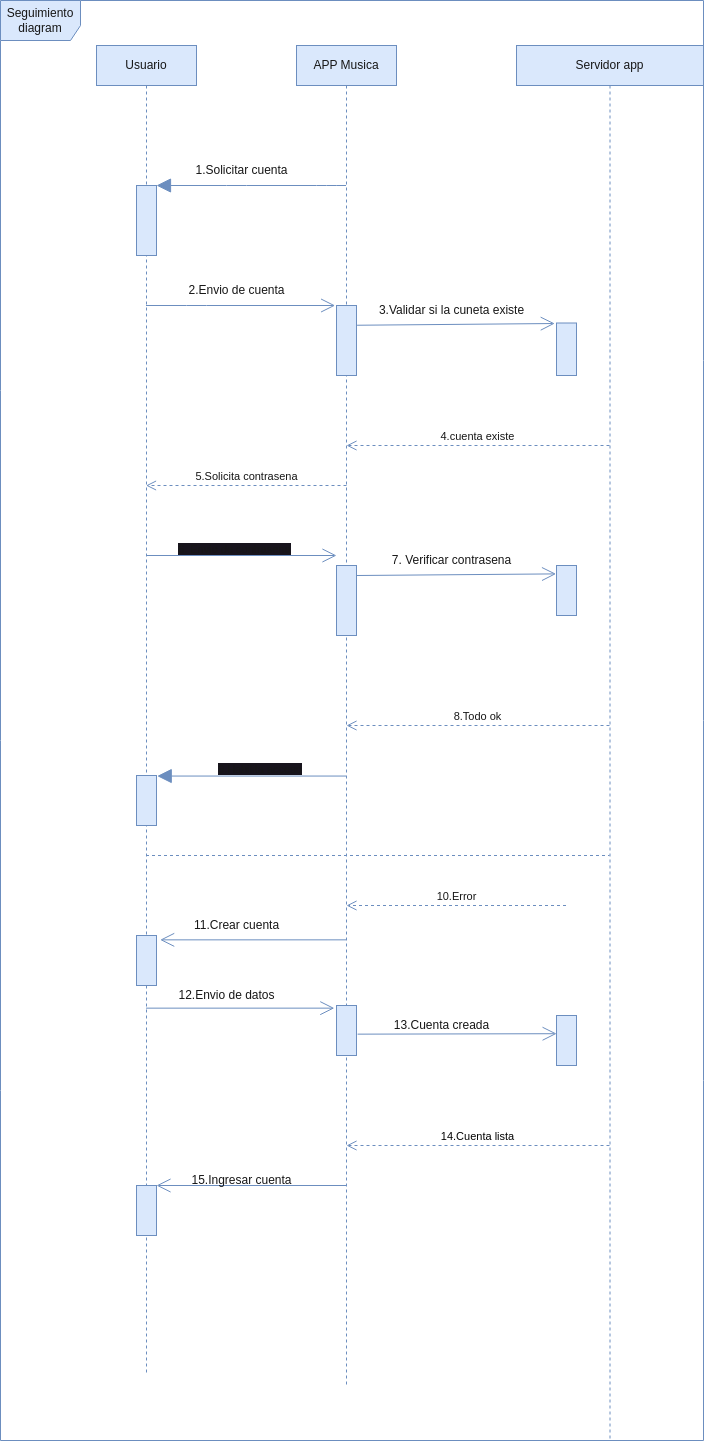

The diagram above was exported from draw.io. Its source (the exported page's mxGraphModel, read from the mxfile embedded in the PNG):
<mxGraphModel dx="1130" dy="766" grid="0" gridSize="10" guides="1" tooltips="1" connect="1" arrows="1" fold="1" page="1" pageScale="1" pageWidth="850" pageHeight="1100" background="#FFFFFF" math="0" shadow="0">
  <root>
    <mxCell id="0" />
    <mxCell id="1" parent="0" />
    <mxCell id="10" value="APP Musica" style="shape=umlLifeline;perimeter=lifelinePerimeter;whiteSpace=wrap;html=1;container=1;collapsible=0;recursiveResize=0;outlineConnect=0;fillColor=#dae8fc;strokeColor=#6c8ebf;fontStyle=0;fontColor=#171717;" parent="1" vertex="1">
      <mxGeometry x="300" y="80" width="100" height="1340" as="geometry" />
    </mxCell>
    <mxCell id="18" value="" style="html=1;points=[];perimeter=orthogonalPerimeter;fillColor=#dae8fc;strokeColor=#6c8ebf;fontStyle=0;fontColor=#171717;" parent="10" vertex="1">
      <mxGeometry x="40" y="260" width="20" height="70" as="geometry" />
    </mxCell>
    <mxCell id="24" value="4.cuenta existe" style="html=1;verticalAlign=bottom;endArrow=open;dashed=1;endSize=8;fillColor=#dae8fc;strokeColor=#6c8ebf;fontStyle=0;fontColor=#171717;" parent="10" source="11" edge="1">
      <mxGeometry relative="1" as="geometry">
        <mxPoint x="130" y="400" as="sourcePoint" />
        <mxPoint x="50" y="400" as="targetPoint" />
      </mxGeometry>
    </mxCell>
    <mxCell id="25" value="5.Solicita contrasena" style="html=1;verticalAlign=bottom;endArrow=open;dashed=1;endSize=8;fillColor=#dae8fc;strokeColor=#6c8ebf;fontStyle=0;fontColor=#171717;" parent="10" target="12" edge="1">
      <mxGeometry relative="1" as="geometry">
        <mxPoint x="50" y="440" as="sourcePoint" />
        <mxPoint x="-30" y="440" as="targetPoint" />
      </mxGeometry>
    </mxCell>
    <mxCell id="26" value="" style="html=1;points=[];perimeter=orthogonalPerimeter;fillColor=#dae8fc;strokeColor=#6c8ebf;fontStyle=0;fontColor=#171717;" parent="10" vertex="1">
      <mxGeometry x="40" y="520" width="20" height="70" as="geometry" />
    </mxCell>
    <mxCell id="30" value="" style="endArrow=open;endFill=1;endSize=12;html=1;entryX=-0.021;entryY=0.168;entryDx=0;entryDy=0;entryPerimeter=0;fillColor=#dae8fc;strokeColor=#6c8ebf;fontStyle=0;fontColor=#171717;" parent="10" target="31" edge="1">
      <mxGeometry width="160" relative="1" as="geometry">
        <mxPoint x="60" y="530" as="sourcePoint" />
        <mxPoint x="220" y="530" as="targetPoint" />
      </mxGeometry>
    </mxCell>
    <mxCell id="49" value="" style="html=1;points=[];perimeter=orthogonalPerimeter;fillColor=#dae8fc;strokeColor=#6c8ebf;fontStyle=0;fontColor=#171717;" parent="10" vertex="1">
      <mxGeometry x="40" y="960" width="20" height="50" as="geometry" />
    </mxCell>
    <mxCell id="56" value="&lt;font color=&quot;#030303&quot;&gt;14.Cuenta lista&lt;/font&gt;" style="html=1;verticalAlign=bottom;endArrow=open;dashed=1;endSize=8;fillColor=#dae8fc;strokeColor=#6c8ebf;fontStyle=0;fontColor=#171717;" parent="10" source="11" edge="1">
      <mxGeometry relative="1" as="geometry">
        <mxPoint x="130" y="1100" as="sourcePoint" />
        <mxPoint x="50" y="1100" as="targetPoint" />
      </mxGeometry>
    </mxCell>
    <mxCell id="11" value="Servidor app" style="shape=umlLifeline;perimeter=lifelinePerimeter;whiteSpace=wrap;html=1;container=1;collapsible=0;recursiveResize=0;outlineConnect=0;fillColor=#dae8fc;strokeColor=#6c8ebf;fontStyle=0;fontColor=#171717;" parent="1" vertex="1">
      <mxGeometry x="520" y="80" width="187" height="1395" as="geometry" />
    </mxCell>
    <mxCell id="22" value="" style="html=1;points=[];perimeter=orthogonalPerimeter;fillColor=#dae8fc;strokeColor=#6c8ebf;fontStyle=0;fontColor=#171717;" parent="11" vertex="1">
      <mxGeometry x="40" y="277.5" width="20" height="52.5" as="geometry" />
    </mxCell>
    <mxCell id="31" value="" style="html=1;points=[];perimeter=orthogonalPerimeter;fillColor=#dae8fc;strokeColor=#6c8ebf;fontStyle=0;fontColor=#171717;" parent="11" vertex="1">
      <mxGeometry x="40" y="520" width="20" height="50" as="geometry" />
    </mxCell>
    <mxCell id="50" value="" style="html=1;points=[];perimeter=orthogonalPerimeter;fillColor=#dae8fc;strokeColor=#6c8ebf;fontStyle=0;fontColor=#171717;" parent="11" vertex="1">
      <mxGeometry x="40" y="970" width="20" height="50" as="geometry" />
    </mxCell>
    <mxCell id="21" value="Seguimiento diagram" style="shape=umlFrame;whiteSpace=wrap;html=1;width=80;height=40;fillColor=#dae8fc;strokeColor=#6c8ebf;fontStyle=0;fontColor=#171717;" parent="11" vertex="1">
      <mxGeometry x="-516" y="-45" width="703" height="1440" as="geometry" />
    </mxCell>
    <mxCell id="12" value="Usuario" style="shape=umlLifeline;perimeter=lifelinePerimeter;whiteSpace=wrap;html=1;container=1;collapsible=0;recursiveResize=0;outlineConnect=0;fillColor=#dae8fc;strokeColor=#6c8ebf;fontStyle=0;fontColor=#171717;" parent="1" vertex="1">
      <mxGeometry x="100" y="80" width="100" height="1330" as="geometry" />
    </mxCell>
    <mxCell id="14" value="" style="html=1;points=[];perimeter=orthogonalPerimeter;fillColor=#dae8fc;strokeColor=#6c8ebf;fontStyle=0;fontColor=#171717;" parent="12" vertex="1">
      <mxGeometry x="40" y="140" width="20" height="70" as="geometry" />
    </mxCell>
    <mxCell id="35" value="" style="html=1;points=[];perimeter=orthogonalPerimeter;fillColor=#dae8fc;strokeColor=#6c8ebf;fontStyle=0;fontColor=#171717;" parent="12" vertex="1">
      <mxGeometry x="40" y="730" width="20" height="50" as="geometry" />
    </mxCell>
    <mxCell id="44" value="" style="html=1;points=[];perimeter=orthogonalPerimeter;fillColor=#dae8fc;strokeColor=#6c8ebf;fontStyle=0;fontColor=#171717;" parent="12" vertex="1">
      <mxGeometry x="40" y="890" width="20" height="50" as="geometry" />
    </mxCell>
    <mxCell id="61" value="" style="html=1;points=[];perimeter=orthogonalPerimeter;fillColor=#dae8fc;strokeColor=#6c8ebf;fontStyle=0;fontColor=#171717;" parent="12" vertex="1">
      <mxGeometry x="40" y="1140" width="20" height="50" as="geometry" />
    </mxCell>
    <mxCell id="13" value="" style="endArrow=block;endFill=1;endSize=12;html=1;fillColor=#dae8fc;strokeColor=#6c8ebf;fontStyle=0;fontColor=#171717;" parent="1" source="10" edge="1">
      <mxGeometry width="160" relative="1" as="geometry">
        <mxPoint x="470" y="400" as="sourcePoint" />
        <mxPoint x="160" y="220" as="targetPoint" />
        <Array as="points">
          <mxPoint x="330" y="220" />
          <mxPoint x="240" y="220" />
        </Array>
      </mxGeometry>
    </mxCell>
    <mxCell id="15" value="1.Solicitar cuenta" style="text;html=1;align=center;verticalAlign=middle;resizable=0;points=[];autosize=1;strokeColor=none;fillColor=none;fontStyle=0;fontColor=#171717;labelBackgroundColor=none;" parent="1" vertex="1">
      <mxGeometry x="185" y="190" width="120" height="30" as="geometry" />
    </mxCell>
    <mxCell id="16" value="" style="endArrow=open;endSize=12;html=1;entryX=-0.067;entryY=0;entryDx=0;entryDy=0;entryPerimeter=0;fillColor=#dae8fc;strokeColor=#6c8ebf;fontStyle=0;fontColor=#171717;" parent="1" source="12" target="18" edge="1">
      <mxGeometry width="160" relative="1" as="geometry">
        <mxPoint x="185" y="330" as="sourcePoint" />
        <mxPoint x="250" y="330" as="targetPoint" />
        <Array as="points">
          <mxPoint x="200" y="340" />
        </Array>
      </mxGeometry>
    </mxCell>
    <mxCell id="19" value="2.Envio de cuenta" style="text;html=1;align=center;verticalAlign=middle;resizable=0;points=[];autosize=1;strokeColor=none;fillColor=none;fontStyle=0;fontColor=#171717;" parent="1" vertex="1">
      <mxGeometry x="180" y="310" width="120" height="30" as="geometry" />
    </mxCell>
    <mxCell id="20" value="" style="endArrow=open;endFill=1;endSize=12;html=1;exitX=1.029;exitY=0.282;exitDx=0;exitDy=0;exitPerimeter=0;entryX=-0.086;entryY=0.01;entryDx=0;entryDy=0;entryPerimeter=0;fillColor=#dae8fc;strokeColor=#6c8ebf;fontStyle=0;fontColor=#171717;" parent="1" source="18" target="22" edge="1">
      <mxGeometry width="160" relative="1" as="geometry">
        <mxPoint x="390" y="320" as="sourcePoint" />
        <mxPoint x="510" y="360" as="targetPoint" />
        <Array as="points" />
      </mxGeometry>
    </mxCell>
    <mxCell id="23" value="3.Validar si la cuneta existe" style="text;html=1;align=center;verticalAlign=middle;resizable=0;points=[];autosize=1;strokeColor=none;fillColor=none;fontStyle=0;fontColor=#171717;" parent="1" vertex="1">
      <mxGeometry x="370" y="330" width="170" height="30" as="geometry" />
    </mxCell>
    <mxCell id="27" value="" style="endArrow=open;endFill=1;endSize=12;html=1;fillColor=#dae8fc;strokeColor=#6c8ebf;fontStyle=0;fontColor=#171717;" parent="1" edge="1">
      <mxGeometry width="160" relative="1" as="geometry">
        <mxPoint x="150" y="590" as="sourcePoint" />
        <mxPoint x="340" y="590" as="targetPoint" />
      </mxGeometry>
    </mxCell>
    <mxCell id="29" value="&lt;div style=&quot;text-align: center;&quot;&gt;&lt;span style=&quot;font-size: 11px; background-color: rgb(24, 20, 29);&quot;&gt;6. Envio de contrasena&lt;/span&gt;&lt;/div&gt;" style="text;whiteSpace=wrap;html=1;fillColor=none;strokeColor=none;fontStyle=0;fontColor=#171717;" parent="1" vertex="1">
      <mxGeometry x="180" y="570" width="140" height="40" as="geometry" />
    </mxCell>
    <mxCell id="33" value="8.Todo ok" style="html=1;verticalAlign=bottom;endArrow=open;dashed=1;endSize=8;fillColor=#dae8fc;strokeColor=#6c8ebf;fontStyle=0;fontColor=#171717;" parent="1" source="11" edge="1">
      <mxGeometry relative="1" as="geometry">
        <mxPoint x="430" y="760" as="sourcePoint" />
        <mxPoint x="350" y="760" as="targetPoint" />
      </mxGeometry>
    </mxCell>
    <mxCell id="34" value="7. Verificar contrasena" style="text;html=1;align=center;verticalAlign=middle;resizable=0;points=[];autosize=1;strokeColor=none;fillColor=none;fontStyle=0;fontColor=#171717;" parent="1" vertex="1">
      <mxGeometry x="385" y="580" width="140" height="30" as="geometry" />
    </mxCell>
    <mxCell id="36" value="" style="endArrow=block;endFill=1;endSize=12;html=1;entryX=1.036;entryY=0.011;entryDx=0;entryDy=0;entryPerimeter=0;fillColor=#dae8fc;strokeColor=#6c8ebf;fontStyle=0;fontColor=#171717;" parent="1" source="10" target="35" edge="1">
      <mxGeometry width="160" relative="1" as="geometry">
        <mxPoint x="360" y="790" as="sourcePoint" />
        <mxPoint x="520" y="790" as="targetPoint" />
      </mxGeometry>
    </mxCell>
    <mxCell id="38" value="&lt;span style=&quot;font-family: Helvetica; font-size: 11px; font-style: normal; font-variant-ligatures: normal; font-variant-caps: normal; letter-spacing: normal; orphans: 2; text-align: center; text-indent: 0px; text-transform: none; widows: 2; word-spacing: 0px; -webkit-text-stroke-width: 0px; background-color: rgb(24, 20, 29); text-decoration-thickness: initial; text-decoration-style: initial; text-decoration-color: initial; float: none; display: inline !important;&quot;&gt;9.Habilita acceso&lt;/span&gt;" style="text;whiteSpace=wrap;html=1;fillColor=none;strokeColor=none;fontStyle=0;fontColor=#171717;" parent="1" vertex="1">
      <mxGeometry x="220" y="790" width="90" height="20" as="geometry" />
    </mxCell>
    <mxCell id="42" value="" style="endArrow=none;dashed=1;html=1;fillColor=#dae8fc;strokeColor=#6c8ebf;fontStyle=0;fontColor=#171717;" parent="1" source="12" target="11" edge="1">
      <mxGeometry width="50" height="50" relative="1" as="geometry">
        <mxPoint x="350" y="950" as="sourcePoint" />
        <mxPoint x="400" y="900" as="targetPoint" />
        <Array as="points">
          <mxPoint x="440" y="890" />
        </Array>
      </mxGeometry>
    </mxCell>
    <mxCell id="43" value="10.Error" style="html=1;verticalAlign=bottom;endArrow=open;dashed=1;endSize=8;fillColor=#dae8fc;strokeColor=#6c8ebf;fontStyle=0;fontColor=#171717;" parent="1" edge="1">
      <mxGeometry relative="1" as="geometry">
        <mxPoint x="569.5" y="940" as="sourcePoint" />
        <mxPoint x="350" y="940" as="targetPoint" />
      </mxGeometry>
    </mxCell>
    <mxCell id="46" value="" style="endArrow=open;endFill=1;endSize=12;html=1;entryX=1.183;entryY=0.087;entryDx=0;entryDy=0;entryPerimeter=0;fillColor=#dae8fc;strokeColor=#6c8ebf;fontStyle=0;fontColor=#171717;" parent="1" source="10" target="44" edge="1">
      <mxGeometry width="160" relative="1" as="geometry">
        <mxPoint x="-23.333333333333336" y="900" as="sourcePoint" />
        <mxPoint x="250" y="700" as="targetPoint" />
      </mxGeometry>
    </mxCell>
    <mxCell id="48" value="11.Crear cuenta" style="text;html=1;align=center;verticalAlign=middle;resizable=0;points=[];autosize=1;strokeColor=none;fillColor=none;fontStyle=0;fontColor=#171717;" parent="1" vertex="1">
      <mxGeometry x="185" y="945" width="110" height="30" as="geometry" />
    </mxCell>
    <mxCell id="51" value="" style="endArrow=open;endFill=1;endSize=12;html=1;entryX=-0.108;entryY=0.053;entryDx=0;entryDy=0;entryPerimeter=0;fillColor=#dae8fc;strokeColor=#6c8ebf;fontStyle=0;fontColor=#171717;" parent="1" source="12" target="49" edge="1">
      <mxGeometry width="160" relative="1" as="geometry">
        <mxPoint x="130" y="1280" as="sourcePoint" />
        <mxPoint x="290" y="1280" as="targetPoint" />
      </mxGeometry>
    </mxCell>
    <mxCell id="53" value="12.Envio de datos" style="text;html=1;align=center;verticalAlign=middle;resizable=0;points=[];autosize=1;strokeColor=none;fillColor=none;fontStyle=0;labelBackgroundColor=none;fontColor=#171717;" parent="1" vertex="1">
      <mxGeometry x="170" y="1015" width="120" height="30" as="geometry" />
    </mxCell>
    <mxCell id="54" value="" style="endArrow=open;endFill=1;endSize=12;html=1;entryX=0.007;entryY=0.364;entryDx=0;entryDy=0;entryPerimeter=0;exitX=1.055;exitY=0.573;exitDx=0;exitDy=0;exitPerimeter=0;fillColor=#dae8fc;strokeColor=#6c8ebf;fontStyle=0;fontColor=#171717;" parent="1" source="49" target="50" edge="1">
      <mxGeometry width="160" relative="1" as="geometry">
        <mxPoint x="360.9166666666666" y="1060" as="sourcePoint" />
        <mxPoint x="560" y="1060" as="targetPoint" />
      </mxGeometry>
    </mxCell>
    <mxCell id="55" value="13.Cuenta creada" style="text;html=1;align=center;verticalAlign=middle;resizable=0;points=[];autosize=1;strokeColor=none;fillColor=none;fontStyle=0;fontColor=#171717;" parent="1" vertex="1">
      <mxGeometry x="385" y="1045" width="120" height="30" as="geometry" />
    </mxCell>
    <mxCell id="63" value="" style="endArrow=open;endFill=1;endSize=12;html=1;fillColor=#dae8fc;strokeColor=#6c8ebf;fontStyle=0;fontColor=#171717;" parent="1" source="10" target="61" edge="1">
      <mxGeometry width="160" relative="1" as="geometry">
        <mxPoint x="160.02380952380952" y="1052.65" as="sourcePoint" />
        <mxPoint x="347.8399999999999" y="1052.65" as="targetPoint" />
      </mxGeometry>
    </mxCell>
    <mxCell id="64" value="15.Ingresar cuenta" style="text;html=1;align=center;verticalAlign=middle;resizable=0;points=[];autosize=1;strokeColor=none;fillColor=none;fontStyle=0;fontColor=#171717;" parent="1" vertex="1">
      <mxGeometry x="185" y="1200" width="120" height="30" as="geometry" />
    </mxCell>
  </root>
</mxGraphModel>